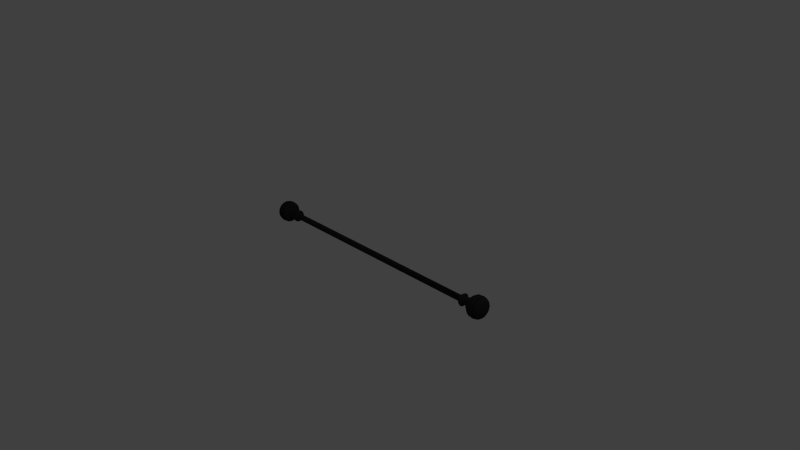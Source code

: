 # Source: curtainrod.blend  (saved by Blender 2.74.0; exported with 4.5.12 LTS)
import bpy
from mathutils import Matrix  # noqa: F401  (used for matrix-valued properties, if any)

bpy.ops.wm.read_factory_settings(use_empty=True)
scene = bpy.context.scene
scene.name = 'Scene'

# ---- collections
col_collection_1 = bpy.data.collections.new('Collection 1'); scene.collection.children.link(col_collection_1)

# ---- materials (node trees are filled in below, after node groups)
mat_curtainrod = bpy.data.materials.new('curtainrod')
mat_curtainrod.alpha_threshold = 0.0
mat_curtainrod.use_transparent_shadow = False
mat_curtainrod.diffuse_color = (0.02721, 0.02721, 0.02721, 1.0)
mat_curtainrod.roughness = 0.5
mat_curtainrod.specular_intensity = 0.3
mat_curtainrod.line_color = (0.0, 0.0, 0.0, 1.0)

# ---- material node trees

# ---- world
world_world = bpy.data.worlds.new('World'); scene.world = world_world
world_world.color = (0.05088, 0.05088, 0.05088)
world_world.use_sun_shadow = False
world_world.sun_shadow_jitter_overblur = 0.0
world_world.cycles.sampling_method = 'MANUAL'
world_world.cycles.sample_map_resolution = 256

# ---- cameras
cam_camera = bpy.data.cameras.new('Camera')
cam_camera.clip_end = 100.0
cam_camera.lens = 35.0
cam_camera.sensor_width = 32.0
cam_camera.sensor_height = 18.0
cam_camera.ortho_scale = 7.314
cam_camera.dof.focus_distance = 0.0
cam_camera.dof.aperture_fstop = 128.0

# ---- lights
light_lamp = bpy.data.lights.new('Lamp', 'POINT')
light_lamp.transmission_factor = 0.0
light_lamp.cutoff_distance = 30.0
light_lamp.energy = 100.0
light_lamp.shadow_buffer_clip_start = 1.001
light_lamp.shadow_soft_size = 0.1
light_lamp.shadow_maximum_resolution = 0.006
light_lamp.use_absolute_resolution = True
light_lamp.cycles.use_multiple_importance_sampling = False

# ---- meshes
me_cylinder = bpy.data.meshes.new('Cylinder')
me_cylinder.from_pydata([(-0.0226, 0.05456, 1.541), (1.133e-07, 0.04048, 1.541), (-0.04176, 0.04176, 1.541), (0.01549, 0.0374, 1.541), (-0.05456, 0.0226, 1.541), (0.02862, 0.02862, 1.541), (-0.05905, 5.316e-10, 1.541), (0.0374, 0.01549, 1.541), (-0.05456, -0.0226, 1.541), (0.04048, -1.769e-09, 1.541), (-0.04176, -0.04176, 1.541), (0.0374, -0.01549, 1.541), (-0.0226, -0.05456, 1.541), (0.02862, -0.02862, 1.541), (1.21e-07, -0.05905, 1.541), (0.01549, -0.0374, 1.541), (0.0226, -0.05456, 1.541), (1.194e-07, -0.04048, 1.541), (0.04176, -0.04176, 1.541), (-0.01549, -0.0374, 1.541), (0.05456, -0.0226, 1.541), (-0.02862, -0.02862, 1.541), (0.05905, -2.754e-09, 1.541), (-0.0374, -0.01549, 1.541), (0.05456, 0.0226, 1.541), (-0.04048, 4.827e-10, 1.541), (0.04176, 0.04176, 1.541), (-0.0374, 0.01549, 1.541), (0.0226, 0.05456, 1.541), (-0.02862, 0.02862, 1.541), (1.121e-07, 0.05905, 1.541), (-0.01549, 0.0374, 1.541), (3.896e-08, 0.04048, 0.0), (0.01549, 0.0374, 0.0), (0.02862, 0.02862, 0.0), (0.0374, 0.01549, 0.0), (0.04048, -1.769e-09, 0.0), (0.0374, -0.01549, 0.0), (0.02862, -0.02862, 0.0), (0.01549, -0.0374, 0.0), (4.507e-08, -0.04048, 0.0), (-0.01549, -0.0374, 0.0), (-0.02862, -0.02862, 0.0), (-0.0374, -0.01549, 0.0), (-0.04048, 4.827e-10, 0.0), (-0.0374, 0.01549, 0.0), (-0.02862, 0.02862, 0.0), (-0.01549, 0.0374, 0.0), (0.08251, -3.984e-09, 1.578), (0.07623, -0.03158, 1.578), (0.05835, -0.05835, 1.578), (0.03158, -0.07623, 1.578), (-0.04994, -0.02069, 1.606), (-0.03823, -0.03823, 1.606), (-0.02069, -0.04994, 1.606), (1.25e-07, -0.05406, 1.606), (1.124e-07, 0.07623, 1.561), (0.02917, 0.07043, 1.561), (0.0539, 0.0539, 1.561), (0.07043, 0.02917, 1.561), (0.02631, -0.06351, 1.55), (0.04861, -0.04861, 1.55), (0.06351, -0.02631, 1.55), (0.06875, -3.196e-09, 1.55), (1.251e-07, -0.05963, 1.599), (-0.02282, -0.05509, 1.599), (-0.04217, -0.04217, 1.599), (-0.05509, -0.02282, 1.599), (0.03094, -0.0747, 1.569), (0.05717, -0.05717, 1.569), (0.0747, -0.03094, 1.569), (0.08085, -3.867e-09, 1.569), (0.0747, 0.03094, 1.569), (0.05717, 0.05717, 1.569), (0.03094, 0.0747, 1.569), (1.129e-07, 0.08085, 1.569), (-0.06428, 6.588e-10, 1.544), (-0.05939, 0.0246, 1.544), (-0.04545, 0.04545, 1.544), (-0.0246, 0.05939, 1.544), (-0.02069, 0.04994, 1.606), (-0.03823, 0.03823, 1.606), (-0.04994, 0.02069, 1.606), (-0.05406, 1.05e-09, 1.606), (1.26e-07, -0.08251, 1.578), (-0.03158, -0.07623, 1.578), (-0.05835, -0.05835, 1.578), (-0.07623, -0.03158, 1.578), (1.135e-07, 0.08251, 1.578), (0.03158, 0.07623, 1.578), (0.05835, 0.05835, 1.578), (0.07623, 0.03158, 1.578), (0.06351, 0.02631, 1.55), (0.04861, 0.04861, 1.55), (0.02631, 0.06351, 1.55), (1.121e-07, 0.06875, 1.55), (1.118e-07, 0.06428, 1.544), (0.0246, 0.05939, 1.544), (0.04545, 0.04545, 1.544), (0.05939, 0.0246, 1.544), (-0.02734, 0.066, 1.587), (-0.05051, 0.05051, 1.587), (-0.066, 0.02734, 1.587), (-0.07143, 7.684e-10, 1.587), (-0.066, -0.02734, 1.587), (-0.05051, -0.05051, 1.587), (-0.02734, -0.066, 1.587), (1.256e-07, -0.07143, 1.587), (1.239e-07, -0.07623, 1.561), (-0.02917, -0.07043, 1.561), (-0.0539, -0.0539, 1.561), (-0.07043, -0.02917, 1.561), (0.07623, -3.577e-09, 1.561), (0.07043, -0.02917, 1.561), (0.0539, -0.0539, 1.561), (0.02917, -0.07043, 1.561), (0.02069, -0.04994, 1.606), (0.03823, -0.03823, 1.606), (0.04994, -0.02069, 1.606), (0.05406, -1.958e-09, 1.606), (0.05963, -2.377e-09, 1.599), (0.05509, -0.02282, 1.599), (0.04217, -0.04217, 1.599), (0.02282, -0.05509, 1.599), (-0.03094, 0.0747, 1.569), (-0.05717, 0.05717, 1.569), (-0.0747, 0.03094, 1.569), (-0.08085, 6.311e-10, 1.569), (-0.0747, -0.03094, 1.569), (-0.05717, -0.05717, 1.569), (-0.03094, -0.0747, 1.569), (1.251e-07, -0.08085, 1.569), (1.215e-07, -0.06428, 1.544), (-0.0246, -0.05939, 1.544), (-0.04545, -0.04545, 1.544), (-0.05939, -0.0246, 1.544), (0.04994, 0.02069, 1.606), (0.03823, 0.03823, 1.606), (0.02069, 0.04994, 1.606), (1.169e-07, 0.05406, 1.606), (0.02734, -0.066, 1.587), (0.05051, -0.05051, 1.587), (0.066, -0.02734, 1.587), (0.07143, -3.206e-09, 1.587), (-0.08251, 6.069e-10, 1.578), (-0.07623, 0.03158, 1.578), (-0.05835, 0.05835, 1.578), (-0.03158, 0.07623, 1.578), (-0.06351, -0.02631, 1.55), (-0.04861, -0.04861, 1.55), (-0.02631, -0.06351, 1.55), (1.224e-07, -0.06875, 1.55), (-0.02631, 0.06351, 1.55), (-0.04861, 0.04861, 1.55), (-0.06351, 0.02631, 1.55), (-0.06875, 6.284e-10, 1.55), (-0.05963, 9.404e-10, 1.599), (-0.05509, 0.02282, 1.599), (-0.04217, 0.04217, 1.599), (-0.02282, 0.05509, 1.599), (0.066, 0.02734, 1.587), (0.05051, 0.05051, 1.587), (0.02734, 0.066, 1.587), (1.148e-07, 0.07143, 1.587), (-0.07623, 6.64e-10, 1.561), (-0.07043, 0.02917, 1.561), (-0.0539, 0.0539, 1.561), (-0.02917, 0.07043, 1.561), (1.161e-07, 0.05963, 1.599), (0.02282, 0.05509, 1.599), (0.04217, 0.04217, 1.599), (0.05509, 0.02282, 1.599), (0.06428, -2.918e-09, 1.544), (0.05939, -0.0246, 1.544), (0.04545, -0.04545, 1.544), (0.0246, -0.05939, 1.544), (-0.04713, -0.01952, 1.618), (-0.03607, -0.03607, 1.618), (-0.01952, -0.04713, 1.618), (1.254e-07, -0.05101, 1.618), (-0.01952, 0.04713, 1.618), (-0.03607, 0.03607, 1.618), (-0.04713, 0.01952, 1.618), (-0.05101, 1.076e-09, 1.618), (0.01952, -0.04713, 1.618), (0.03607, -0.03607, 1.618), (0.04713, -0.01952, 1.618), (0.05101, -1.762e-09, 1.618), (0.04713, 0.01952, 1.618), (0.03607, 0.03607, 1.618), (0.01952, 0.04713, 1.618), (1.177e-07, 0.05101, 1.618), (-0.04677, -0.01937, 1.627), (-0.03579, -0.03579, 1.627), (-0.01937, -0.04677, 1.627), (1.261e-07, -0.05062, 1.627), (-0.01937, 0.04677, 1.627), (-0.03579, 0.03579, 1.627), (-0.04677, 0.01937, 1.627), (-0.05062, 1.077e-09, 1.627), (0.01937, -0.04677, 1.627), (0.03579, -0.03579, 1.627), (0.04677, -0.01937, 1.627), (0.05062, -1.74e-09, 1.627), (0.04677, 0.01937, 1.627), (0.03579, 0.03579, 1.627), (0.01937, 0.04677, 1.627), (1.185e-07, 0.05062, 1.627), (-0.04722, -0.01956, 1.637), (-0.03614, -0.03614, 1.637), (-0.01956, -0.04722, 1.637), (1.269e-07, -0.05111, 1.637), (-0.01956, 0.04722, 1.637), (-0.03614, 0.03614, 1.637), (-0.04722, 0.01956, 1.637), (-0.05111, 1.081e-09, 1.637), (0.01956, -0.04722, 1.637), (0.03614, -0.03614, 1.637), (0.04722, -0.01956, 1.637), (0.05111, -1.762e-09, 1.637), (0.04722, 0.01956, 1.637), (0.03614, 0.03614, 1.637), (0.01956, 0.04722, 1.637), (1.192e-07, 0.05111, 1.637), (-0.05076, -0.02103, 1.648), (-0.03885, -0.03885, 1.648), (-0.02103, -0.05076, 1.648), (1.282e-07, -0.05494, 1.648), (-0.02103, 0.05076, 1.648), (-0.03885, 0.03885, 1.648), (-0.05076, 0.02103, 1.648), (-0.05494, 1.049e-09, 1.648), (0.02103, -0.05076, 1.648), (0.03885, -0.03885, 1.648), (0.05076, -0.02103, 1.648), (0.05494, -2.008e-09, 1.648), (0.05076, 0.02103, 1.648), (0.03885, 0.03885, 1.648), (0.02103, 0.05076, 1.648), (1.199e-07, 0.05494, 1.648), (-0.05755, -0.02384, 1.658), (-0.04405, -0.04405, 1.658), (-0.02384, -0.05755, 1.658), (1.303e-07, -0.06229, 1.658), (-0.02384, 0.05755, 1.658), (-0.04405, 0.04405, 1.658), (-0.05755, 0.02384, 1.658), (-0.06229, 7.457e-10, 1.658), (0.02384, -0.05755, 1.658), (0.04405, -0.04405, 1.658), (0.05755, -0.02384, 1.658), (0.06229, -2.72e-09, 1.658), (0.05755, 0.02384, 1.658), (0.04405, 0.04405, 1.658), (0.02384, 0.05755, 1.658), (1.209e-07, 0.06229, 1.658), (-0.06595, -0.02732, 1.664), (-0.05047, -0.05047, 1.664), (-0.02732, -0.06595, 1.664), (1.323e-07, -0.07138, 1.664), (-0.02732, 0.06595, 1.664), (-0.05047, 0.05047, 1.664), (-0.06595, 0.02732, 1.664), (-0.07138, 5.688e-10, 1.664), (0.02732, -0.06595, 1.664), (0.05047, -0.05047, 1.664), (0.06595, -0.02732, 1.664), (0.07138, -3.402e-09, 1.664), (0.06595, 0.02732, 1.664), (0.05047, 0.05047, 1.664), (0.02732, 0.06595, 1.664), (1.215e-07, 0.07138, 1.664), (-0.06828, -0.02828, 1.668), (-0.05226, -0.05226, 1.668), (-0.02828, -0.06828, 1.668), (1.33e-07, -0.07391, 1.668), (-0.02828, 0.06828, 1.668), (-0.05226, 0.05226, 1.668), (-0.06828, 0.02828, 1.668), (-0.07391, 4.393e-10, 1.668), (0.02828, -0.06828, 1.668), (0.05226, -0.05226, 1.668), (0.06828, -0.02828, 1.668), (0.07391, -3.673e-09, 1.668), (0.06828, 0.02828, 1.668), (0.05226, 0.05226, 1.668), (0.02828, 0.06828, 1.668), (1.219e-07, 0.07391, 1.668), (-0.06551, -0.02713, 1.674), (-0.05014, -0.05014, 1.674), (-0.02713, -0.06551, 1.674), (1.33e-07, -0.07091, 1.674), (-0.02713, 0.06551, 1.674), (-0.05014, 0.05014, 1.674), (-0.06551, 0.02713, 1.674), (-0.07091, 6.053e-10, 1.674), (0.02713, -0.06551, 1.674), (0.05014, -0.05014, 1.674), (0.06551, -0.02713, 1.674), (0.07091, -3.34e-09, 1.674), (0.06551, 0.02713, 1.674), (0.05014, 0.05014, 1.674), (0.02713, 0.06551, 1.674), (1.223e-07, 0.07091, 1.674), (-0.06447, -0.0267, 1.679), (-0.04934, -0.04934, 1.679), (-0.0267, -0.06447, 1.679), (1.331e-07, -0.06978, 1.679), (-0.0267, 0.06447, 1.679), (-0.04934, 0.04934, 1.679), (-0.06447, 0.0267, 1.679), (-0.06978, 6.436e-10, 1.679), (0.0267, -0.06447, 1.679), (0.04934, -0.04934, 1.679), (0.06447, -0.0267, 1.679), (0.06978, -3.239e-09, 1.679), (0.06447, 0.0267, 1.679), (0.04934, 0.04934, 1.679), (0.0267, 0.06447, 1.679), (1.226e-07, 0.06978, 1.679), (-0.06592, -0.02731, 1.682), (-0.05046, -0.05046, 1.682), (-0.02731, -0.06592, 1.682), (1.337e-07, -0.07135, 1.682), (-0.02731, 0.06592, 1.682), (-0.05046, 0.05046, 1.682), (-0.06592, 0.02731, 1.682), (-0.07135, 5.221e-10, 1.682), (0.02731, -0.06592, 1.682), (0.05046, -0.05046, 1.682), (0.06592, -0.02731, 1.682), (0.07135, -3.448e-09, 1.682), (0.06592, 0.02731, 1.682), (0.05046, 0.05046, 1.682), (0.02731, 0.06592, 1.682), (1.229e-07, 0.07135, 1.682), (-0.06727, -0.02786, 1.686), (-0.05148, -0.05148, 1.686), (-0.02786, -0.06727, 1.686), (1.341e-07, -0.07281, 1.686), (-0.02786, 0.06727, 1.686), (-0.05148, 0.05148, 1.686), (-0.06727, 0.02786, 1.686), (-0.07281, 4.452e-10, 1.686), (0.02786, -0.06727, 1.686), (0.05148, -0.05148, 1.686), (0.06727, -0.02786, 1.686), (0.07281, -3.606e-09, 1.686), (0.06727, 0.02786, 1.686), (0.05148, 0.05148, 1.686), (0.02786, 0.06727, 1.686), (1.231e-07, 0.07281, 1.686), (-0.07428, -0.03077, 1.691), (-0.05685, -0.05685, 1.691), (-0.03077, -0.07428, 1.691), (1.364e-07, -0.0804, 1.691), (-0.03077, 0.07428, 1.691), (-0.05685, 0.05685, 1.691), (-0.07428, 0.03077, 1.691), (-0.0804, 1.829e-10, 1.691), (0.03077, -0.07428, 1.691), (0.05685, -0.05685, 1.691), (0.07428, -0.03077, 1.691), (0.0804, -4.29e-09, 1.691), (0.07428, 0.03077, 1.691), (0.05685, 0.05685, 1.691), (0.03077, 0.07428, 1.691), (1.243e-07, 0.0804, 1.691), (-0.1051, -0.04353, 1.714), (-0.08044, -0.08044, 1.714), (-0.04353, -0.1051, 1.714), (1.461e-07, -0.1138, 1.714), (-0.04353, 0.1051, 1.714), (-0.08044, 0.08044, 1.714), (-0.1051, 0.04353, 1.714), (-0.1138, -3.621e-09, 1.714), (0.04353, -0.1051, 1.714), (0.08044, -0.08044, 1.714), (0.1051, -0.04353, 1.714), (0.1138, -9.95e-09, 1.714), (0.1051, 0.04353, 1.714), (0.08044, 0.08044, 1.714), (0.04353, 0.1051, 1.714), (1.29e-07, 0.1138, 1.714), (-0.1159, -0.04802, 1.729), (-0.08873, -0.08873, 1.729), (-0.04802, -0.1159, 1.729), (1.5e-07, -0.1255, 1.729), (-0.04802, 0.1159, 1.729), (-0.08873, 0.08873, 1.729), (-0.1159, 0.04802, 1.729), (-0.1255, -4.865e-09, 1.729), (0.04802, -0.1159, 1.729), (0.08873, -0.08873, 1.729), (0.1159, -0.04802, 1.729), (0.1255, -1.185e-08, 1.729), (0.1159, 0.04802, 1.729), (0.08873, 0.08873, 1.729), (0.04802, 0.1159, 1.729), (1.311e-07, 0.1255, 1.729), (-0.1286, -0.05326, 1.749), (-0.09841, -0.09841, 1.749), (-0.05326, -0.1286, 1.749), (1.547e-07, -0.1392, 1.749), (-0.05326, 0.1286, 1.749), (-0.09841, 0.09841, 1.749), (-0.1286, 0.05326, 1.749), (-0.1392, -6.053e-09, 1.749), (0.05326, -0.1286, 1.749), (0.09841, -0.09841, 1.749), (0.1286, -0.05326, 1.749), (0.1392, -1.38e-08, 1.749), (0.1286, 0.05326, 1.749), (0.09841, 0.09841, 1.749), (0.05326, 0.1286, 1.749), (1.337e-07, 0.1392, 1.749), (-0.1319, -0.05465, 1.759), (-0.101, -0.101, 1.759), (-0.05465, -0.1319, 1.759), (1.563e-07, -0.1428, 1.759), (-0.05465, 0.1319, 1.759), (-0.101, 0.101, 1.759), (-0.1319, 0.05465, 1.759), (-0.1428, -6.432e-09, 1.759), (0.05465, -0.1319, 1.759), (0.101, -0.101, 1.759), (0.1319, -0.05465, 1.759), (0.1428, -1.438e-08, 1.759), (0.1319, 0.05465, 1.759), (0.101, 0.101, 1.759), (0.05465, 0.1319, 1.759), (1.348e-07, 0.1428, 1.759), (-0.1301, -0.05387, 1.766), (-0.09954, -0.09954, 1.766), (-0.05387, -0.1301, 1.766), (1.563e-07, -0.1408, 1.766), (-0.05387, 0.1301, 1.766), (-0.09954, 0.09954, 1.766), (-0.1301, 0.05387, 1.766), (-0.1408, -6.238e-09, 1.766), (0.05387, -0.1301, 1.766), (0.09954, -0.09954, 1.766), (0.1301, -0.05387, 1.766), (0.1408, -1.407e-08, 1.766), (0.1301, 0.05387, 1.766), (0.09954, 0.09954, 1.766), (0.05387, 0.1301, 1.766), (1.35e-07, 0.1408, 1.766), (-0.1193, -0.0494, 1.771), (-0.09127, -0.09127, 1.771), (-0.0494, -0.1193, 1.771), (1.534e-07, -0.1291, 1.771), (-0.0494, 0.1193, 1.771), (-0.09127, 0.09127, 1.771), (-0.1193, 0.0494, 1.771), (-0.1291, -4.867e-09, 1.771), (0.0494, -0.1193, 1.771), (0.09127, -0.09127, 1.771), (0.1193, -0.0494, 1.771), (0.1291, -1.205e-08, 1.771), (0.1193, 0.0494, 1.771), (0.09127, 0.09127, 1.771), (0.0494, 0.1193, 1.771), (1.339e-07, 0.1291, 1.771), (-0.1193, -0.0494, 1.785), (-0.09127, -0.09127, 1.785), (-0.0494, -0.1193, 1.785), (1.545e-07, -0.1291, 1.785), (-0.0494, 0.1193, 1.785), (-0.09127, 0.09127, 1.785), (-0.1193, 0.0494, 1.785), (-0.1291, -4.867e-09, 1.785), (0.0494, -0.1193, 1.785), (0.09127, -0.09127, 1.785), (0.1193, -0.0494, 1.785), (0.1291, -1.205e-08, 1.785), (0.1193, 0.0494, 1.785), (0.09127, 0.09127, 1.785), (0.0494, 0.1193, 1.785), (1.35e-07, 0.1291, 1.785), (-0.1317, -0.05457, 1.787), (-0.1008, -0.1008, 1.787), (-0.05457, -0.1317, 1.787), (1.583e-07, -0.1426, 1.787), (-0.05457, 0.1317, 1.787), (-0.1008, 0.1008, 1.787), (-0.1317, 0.05457, 1.787), (-0.1426, -6.199e-09, 1.787), (0.05457, -0.1317, 1.787), (0.1008, -0.1008, 1.787), (0.1317, -0.05457, 1.787), (0.1426, -1.413e-08, 1.787), (0.1317, 0.05457, 1.787), (0.1008, 0.1008, 1.787), (0.05457, 0.1317, 1.787), (1.368e-07, 0.1426, 1.787), (-0.1349, -0.05588, 1.796), (-0.1032, -0.1032, 1.796), (-0.05588, -0.1349, 1.796), (1.598e-07, -0.146, 1.796), (-0.05588, 0.1349, 1.796), (-0.1032, 0.1032, 1.796), (-0.1349, 0.05588, 1.796), (-0.146, -6.577e-09, 1.796), (0.05588, -0.1349, 1.796), (0.1032, -0.1032, 1.796), (0.1349, -0.05588, 1.796), (0.146, -1.47e-08, 1.796), (0.1349, 0.05588, 1.796), (0.1032, 0.1032, 1.796), (0.05588, 0.1349, 1.796), (1.378e-07, 0.146, 1.796), (-0.1349, -0.05588, 1.814), (-0.1032, -0.1032, 1.814), (-0.05588, -0.1349, 1.814), (1.612e-07, -0.146, 1.814), (-0.05588, 0.1349, 1.814), (-0.1032, 0.1032, 1.814), (-0.1349, 0.05588, 1.814), (-0.146, -6.577e-09, 1.814), (0.05588, -0.1349, 1.814), (0.1032, -0.1032, 1.814), (0.1349, -0.05588, 1.814), (0.146, -1.47e-08, 1.814), (0.1349, 0.05588, 1.814), (0.1032, 0.1032, 1.814), (0.05588, 0.1349, 1.814), (1.391e-07, 0.146, 1.814), (-0.1317, -0.05454, 1.818), (-0.1008, -0.1008, 1.818), (-0.05454, -0.1317, 1.818), (1.605e-07, -0.1425, 1.818), (-0.05454, 0.1317, 1.818), (-0.1008, 0.1008, 1.818), (-0.1317, 0.05454, 1.818), (-0.1425, -6.141e-09, 1.818), (0.05454, -0.1317, 1.818), (0.1008, -0.1008, 1.818), (0.1317, -0.05454, 1.818), (0.1425, -1.407e-08, 1.818), (0.1317, 0.05454, 1.818), (0.1008, 0.1008, 1.818), (0.05454, 0.1317, 1.818), (1.39e-07, 0.1425, 1.818), (-0.124, -0.05136, 1.821), (-0.0949, -0.0949, 1.821), (-0.05136, -0.124, 1.821), (1.582e-07, -0.1342, 1.821), (-0.05136, 0.124, 1.821), (-0.0949, 0.0949, 1.821), (-0.124, 0.05136, 1.821), (-0.1342, -5.326e-09, 1.821), (0.05136, -0.124, 1.821), (0.0949, -0.0949, 1.821), (0.124, -0.05136, 1.821), (0.1342, -1.279e-08, 1.821), (0.124, 0.05136, 1.821), (0.0949, 0.0949, 1.821), (0.05136, 0.124, 1.821), (1.38e-07, 0.1342, 1.821), (-0.1166, -0.0483, 1.824), (-0.08924, -0.08924, 1.824), (-0.0483, -0.1166, 1.824), (1.561e-07, -0.1262, 1.824), (-0.0483, 0.1166, 1.824), (-0.08924, 0.08924, 1.824), (-0.1166, 0.0483, 1.824), (-0.1262, -4.397e-09, 1.824), (0.0483, -0.1166, 1.824), (0.08924, -0.08924, 1.824), (0.1166, -0.0483, 1.824), (0.1262, -1.142e-08, 1.824), (0.1166, 0.0483, 1.824), (0.08924, 0.08924, 1.824), (0.0483, 0.1166, 1.824), (1.371e-07, 0.1262, 1.824), (-0.1166, -0.0483, 1.837), (-0.08924, -0.08924, 1.837), (-0.0483, -0.1166, 1.837), (1.571e-07, -0.1262, 1.837), (-0.0483, 0.1166, 1.837), (-0.08924, 0.08924, 1.837), (-0.1166, 0.0483, 1.837), (-0.1262, -4.397e-09, 1.837), (0.0483, -0.1166, 1.837), (0.08924, -0.08924, 1.837), (0.1166, -0.0483, 1.837), (0.1262, -1.142e-08, 1.837), (0.1166, 0.0483, 1.837), (0.08924, 0.08924, 1.837), (0.0483, 0.1166, 1.837), (1.38e-07, 0.1262, 1.837), (-0.1274, -0.05278, 1.837), (-0.09753, -0.09753, 1.837), (-0.05278, -0.1274, 1.837), (1.606e-07, -0.1379, 1.837), (-0.05278, 0.1274, 1.837), (-0.09753, 0.09753, 1.837), (-0.1274, 0.05278, 1.837), (-0.1379, -5.365e-09, 1.837), (0.05278, -0.1274, 1.837), (0.09753, -0.09753, 1.837), (0.1274, -0.05278, 1.837), (0.1379, -1.304e-08, 1.837), (0.1274, 0.05278, 1.837), (0.09753, 0.09753, 1.837), (0.05278, 0.1274, 1.837), (1.398e-07, 0.1379, 1.837), (-0.1274, -0.05278, 1.839), (-0.09753, -0.09753, 1.839), (-0.05278, -0.1274, 1.839), (1.607e-07, -0.1379, 1.839), (-0.05278, 0.1274, 1.839), (-0.09753, 0.09753, 1.839), (-0.1274, 0.05278, 1.839), (-0.1379, -5.365e-09, 1.839), (0.05278, -0.1274, 1.839), (0.09753, -0.09753, 1.839), (0.1274, -0.05278, 1.839), (0.1379, -1.304e-08, 1.839), (0.1274, 0.05278, 1.839), (0.09753, 0.09753, 1.839), (0.05278, 0.1274, 1.839), (1.399e-07, 0.1379, 1.839), (-0.1293, -0.05355, 1.839), (-0.09895, -0.09895, 1.839), (-0.05355, -0.1293, 1.839), (1.613e-07, -0.1399, 1.839), (-0.05355, 0.1293, 1.839), (-0.09895, 0.09895, 1.839), (-0.1293, 0.05355, 1.839), (-0.1399, -5.548e-09, 1.839), (0.05355, -0.1293, 1.839), (0.09895, -0.09895, 1.839), (0.1293, -0.05355, 1.839), (0.1399, -1.333e-08, 1.839), (0.1293, 0.05355, 1.839), (0.09895, 0.09895, 1.839), (0.05355, 0.1293, 1.839), (1.402e-07, 0.1399, 1.839), (-0.1271, -0.05265, 1.848), (-0.09728, -0.09728, 1.848), (-0.05265, -0.1271, 1.848), (1.612e-07, -0.1376, 1.848), (-0.05265, 0.1271, 1.848), (-0.09728, 0.09728, 1.848), (-0.1271, 0.05265, 1.848), (-0.1376, -5.302e-09, 1.848), (0.05265, -0.1271, 1.848), (0.09728, -0.09728, 1.848), (0.1271, -0.05265, 1.848), (0.1376, -1.296e-08, 1.848), (0.1271, 0.05265, 1.848), (0.09728, 0.09728, 1.848), (0.05265, 0.1271, 1.848), (1.404e-07, 0.1376, 1.848), (-0.1203, -0.04982, 1.863), (-0.09206, -0.09206, 1.863), (-0.04982, -0.1203, 1.863), (1.598e-07, -0.1302, 1.863), (-0.04982, 0.1203, 1.863), (-0.09206, 0.09206, 1.863), (-0.1203, 0.04982, 1.863), (-0.1302, -4.435e-09, 1.863), (0.04982, -0.1203, 1.863), (0.09206, -0.09206, 1.863), (0.1203, -0.04982, 1.863), (0.1302, -1.168e-08, 1.863), (0.1203, 0.04982, 1.863), (0.09206, 0.09206, 1.863), (0.04982, 0.1203, 1.863), (1.402e-07, 0.1302, 1.863), (-0.1058, -0.04384, 1.881), (-0.08101, -0.08101, 1.881), (-0.04384, -0.1058, 1.881), (1.562e-07, -0.1146, 1.881), (-0.04384, 0.1058, 1.881), (-0.08101, 0.08101, 1.881), (-0.1058, 0.04384, 1.881), (-0.1146, -2.744e-09, 1.881), (0.04384, -0.1058, 1.881), (0.08101, -0.08101, 1.881), (0.1058, -0.04384, 1.881), (0.1146, -9.118e-09, 1.881), (0.1058, 0.04384, 1.881), (0.08101, 0.08101, 1.881), (0.04384, 0.1058, 1.881), (1.389e-07, 0.1146, 1.881), (-0.08165, -0.03382, 1.898), (-0.06249, -0.06249, 1.898), (-0.03382, -0.08165, 1.898), (1.49e-07, -0.08838, 1.898), (-0.03382, 0.08165, 1.898), (-0.06249, 0.06249, 1.898), (-0.08165, 0.03382, 1.898), (-0.08838, 3.65e-10, 1.898), (0.03382, -0.08165, 1.898), (0.06249, -0.06249, 1.898), (0.08165, -0.03382, 1.898), (0.08838, -4.552e-09, 1.898), (0.08165, 0.03382, 1.898), (0.06249, 0.06249, 1.898), (0.03382, 0.08165, 1.898), (1.356e-07, 0.08838, 1.898), (-0.05046, -0.0209, 1.91), (-0.03862, -0.03862, 1.91), (-0.0209, -0.05046, 1.91), (1.389e-07, -0.05461, 1.91), (-0.0209, 0.05046, 1.91), (-0.03862, 0.03862, 1.91), (-0.05046, 0.0209, 1.91), (-0.05461, 4.374e-09, 1.91), (0.0209, -0.05046, 1.91), (0.03862, -0.03862, 1.91), (0.05046, -0.0209, 1.91), (0.05461, 1.335e-09, 1.91), (0.05046, 0.0209, 1.91), (0.03862, 0.03862, 1.91), (0.0209, 0.05046, 1.91), (1.306e-07, 0.05461, 1.91), (-0.02786, -0.01154, 1.915), (-0.02133, -0.02133, 1.915), (-0.01154, -0.02786, 1.915), (1.296e-07, -0.03016, 1.915), (-0.01154, 0.02786, 1.915), (-0.02133, 0.02133, 1.915), (-0.02786, 0.01154, 1.915), (-0.03016, 6.872e-09, 1.915), (0.01154, -0.02786, 1.915), (0.02133, -0.02133, 1.915), (0.02786, -0.01154, 1.915), (0.03016, 5.194e-09, 1.915), (0.02786, 0.01154, 1.915), (0.02133, 0.02133, 1.915), (0.01154, 0.02786, 1.915), (1.25e-07, 0.03016, 1.915), (-0.006697, -0.002774, 1.917), (-0.005126, -0.005126, 1.917), (-0.002774, -0.006698, 1.917), (1.209e-07, -0.007249, 1.917), (-0.002774, 0.006698, 1.917), (-0.005126, 0.005126, 1.917), (-0.006697, 0.002774, 1.917), (-0.007249, 9.9e-09, 1.917), (0.002774, -0.006698, 1.917), (0.005126, -0.005126, 1.917), (0.006698, -0.002774, 1.917), (0.007249, 9.496e-09, 1.917), (0.006698, 0.002774, 1.917), (0.005126, 0.005126, 1.917), (0.002774, 0.006698, 1.917), (1.199e-07, 0.007249, 1.917)], [], [(32, 1, 3, 33), (33, 3, 5, 34), (34, 5, 7, 35), (35, 7, 9, 36), (36, 9, 11, 37), (37, 11, 13, 38), (38, 13, 15, 39), (39, 15, 17, 40), (40, 17, 19, 41), (41, 19, 21, 42), (42, 21, 23, 43), (43, 23, 25, 44), (44, 25, 27, 45), (45, 27, 29, 46), (1, 31, 0, 30), (47, 31, 1, 32), (46, 29, 31, 47), (77, 76, 155, 154), (7, 5, 26, 24), (11, 9, 22, 20), (15, 13, 18, 16), (19, 17, 14, 12), (23, 21, 10, 8), (3, 1, 30, 28), (27, 25, 6, 4), (31, 29, 2, 0), (5, 3, 28, 26), (9, 7, 24, 22), (13, 11, 20, 18), (17, 15, 16, 14), (21, 19, 12, 10), (25, 23, 8, 6), (29, 27, 4, 2), (18, 20, 173, 174), (174, 173, 62, 61), (175, 174, 61, 60), (30, 0, 79, 96), (14, 16, 175, 132), (173, 172, 63, 62), (26, 28, 97, 98), (8, 10, 134, 135), (10, 12, 133, 134), (132, 175, 60, 151), (135, 134, 149, 148), (133, 132, 151, 150), (4, 6, 76, 77), (20, 22, 172, 173), (99, 98, 93, 92), (96, 79, 152, 95), (24, 26, 98, 99), (6, 8, 135, 76), (98, 97, 94, 93), (134, 133, 150, 149), (152, 153, 166, 167), (0, 2, 78, 79), (2, 4, 77, 78), (56, 167, 124, 75), (97, 96, 95, 94), (79, 78, 153, 152), (22, 24, 99, 172), (12, 14, 132, 133), (78, 77, 154, 153), (76, 135, 148, 155), (16, 18, 174, 175), (172, 99, 92, 63), (28, 30, 96, 97), (94, 95, 56, 57), (154, 155, 164, 165), (149, 150, 109, 110), (63, 92, 59, 112), (61, 62, 113, 114), (95, 152, 167, 56), (148, 149, 110, 111), (60, 61, 114, 115), (150, 151, 108, 109), (62, 63, 112, 113), (155, 148, 111, 164), (151, 60, 115, 108), (93, 94, 57, 58), (153, 154, 165, 166), (92, 93, 58, 59), (74, 75, 88, 89), (111, 110, 129, 128), (167, 166, 125, 124), (110, 109, 130, 129), (108, 115, 68, 131), (166, 165, 126, 125), (109, 108, 131, 130), (115, 114, 69, 68), (112, 59, 72, 71), (165, 164, 127, 126), (114, 113, 70, 69), (59, 58, 73, 72), (58, 57, 74, 73), (113, 112, 71, 70), (164, 111, 128, 127), (57, 56, 75, 74), (90, 89, 162, 161), (70, 71, 48, 49), (124, 125, 146, 147), (72, 73, 90, 91), (130, 131, 84, 85), (68, 69, 50, 51), (75, 124, 147, 88), (71, 72, 91, 48), (128, 129, 86, 87), (131, 68, 51, 84), (125, 126, 145, 146), (73, 74, 89, 90), (127, 128, 87, 144), (69, 70, 49, 50), (129, 130, 85, 86), (126, 127, 144, 145), (143, 160, 171, 120), (87, 86, 105, 104), (145, 144, 103, 102), (144, 87, 104, 103), (49, 48, 143, 142), (147, 146, 101, 100), (86, 85, 106, 105), (51, 50, 141, 140), (88, 147, 100, 163), (89, 88, 163, 162), (84, 51, 140, 107), (146, 145, 102, 101), (91, 90, 161, 160), (50, 49, 142, 141), (48, 91, 160, 143), (85, 84, 107, 106), (158, 157, 82, 81), (106, 107, 64, 65), (161, 162, 169, 170), (104, 105, 66, 67), (102, 103, 156, 157), (103, 104, 67, 156), (142, 143, 120, 121), (100, 101, 158, 159), (105, 106, 65, 66), (140, 141, 122, 123), (163, 100, 159, 168), (162, 163, 168, 169), (107, 140, 123, 64), (101, 102, 157, 158), (160, 161, 170, 171), (141, 142, 121, 122), (139, 80, 180, 191), (171, 170, 137, 136), (122, 121, 118, 117), (120, 171, 136, 119), (65, 64, 55, 54), (170, 169, 138, 137), (67, 66, 53, 52), (157, 156, 83, 82), (156, 67, 52, 83), (121, 120, 119, 118), (159, 158, 81, 80), (66, 65, 54, 53), (123, 122, 117, 116), (168, 159, 80, 139), (169, 168, 139, 138), (64, 123, 116, 55), (186, 187, 203, 202), (138, 139, 191, 190), (55, 116, 184, 179), (81, 82, 182, 181), (136, 137, 189, 188), (117, 118, 186, 185), (119, 136, 188, 187), (54, 55, 179, 178), (137, 138, 190, 189), (52, 53, 177, 176), (82, 83, 183, 182), (83, 52, 176, 183), (118, 119, 187, 186), (80, 81, 181, 180), (53, 54, 178, 177), (116, 117, 185, 184), (192, 193, 209, 208), (180, 181, 197, 196), (177, 178, 194, 193), (184, 185, 201, 200), (191, 180, 196, 207), (190, 191, 207, 206), (179, 184, 200, 195), (181, 182, 198, 197), (188, 189, 205, 204), (185, 186, 202, 201), (187, 188, 204, 203), (178, 179, 195, 194), (189, 190, 206, 205), (176, 177, 193, 192), (182, 183, 199, 198), (183, 176, 192, 199), (219, 220, 236, 235), (198, 199, 215, 214), (199, 192, 208, 215), (202, 203, 219, 218), (196, 197, 213, 212), (193, 194, 210, 209), (200, 201, 217, 216), (207, 196, 212, 223), (206, 207, 223, 222), (195, 200, 216, 211), (197, 198, 214, 213), (204, 205, 221, 220), (201, 202, 218, 217), (203, 204, 220, 219), (194, 195, 211, 210), (205, 206, 222, 221), (229, 230, 246, 245), (210, 211, 227, 226), (221, 222, 238, 237), (208, 209, 225, 224), (214, 215, 231, 230), (215, 208, 224, 231), (218, 219, 235, 234), (212, 213, 229, 228), (209, 210, 226, 225), (216, 217, 233, 232), (223, 212, 228, 239), (222, 223, 239, 238), (211, 216, 232, 227), (213, 214, 230, 229), (220, 221, 237, 236), (217, 218, 234, 233), (255, 244, 260, 271), (236, 237, 253, 252), (233, 234, 250, 249), (235, 236, 252, 251), (226, 227, 243, 242), (237, 238, 254, 253), (224, 225, 241, 240), (230, 231, 247, 246), (231, 224, 240, 247), (234, 235, 251, 250), (228, 229, 245, 244), (225, 226, 242, 241), (232, 233, 249, 248), (239, 228, 244, 255), (238, 239, 255, 254), (227, 232, 248, 243), (260, 261, 277, 276), (254, 255, 271, 270), (243, 248, 264, 259), (245, 246, 262, 261), (252, 253, 269, 268), (249, 250, 266, 265), (251, 252, 268, 267), (242, 243, 259, 258), (253, 254, 270, 269), (240, 241, 257, 256), (246, 247, 263, 262), (247, 240, 256, 263), (250, 251, 267, 266), (244, 245, 261, 260), (241, 242, 258, 257), (248, 249, 265, 264), (278, 279, 295, 294), (257, 258, 274, 273), (264, 265, 281, 280), (271, 260, 276, 287), (270, 271, 287, 286), (259, 264, 280, 275), (261, 262, 278, 277), (268, 269, 285, 284), (265, 266, 282, 281), (267, 268, 284, 283), (258, 259, 275, 274), (269, 270, 286, 285), (256, 257, 273, 272), (262, 263, 279, 278), (263, 256, 272, 279), (266, 267, 283, 282), (301, 302, 318, 317), (279, 272, 288, 295), (282, 283, 299, 298), (276, 277, 293, 292), (273, 274, 290, 289), (280, 281, 297, 296), (287, 276, 292, 303), (286, 287, 303, 302), (275, 280, 296, 291), (277, 278, 294, 293), (284, 285, 301, 300), (281, 282, 298, 297), (283, 284, 300, 299), (274, 275, 291, 290), (285, 286, 302, 301), (272, 273, 289, 288), (313, 314, 330, 329), (288, 289, 305, 304), (294, 295, 311, 310), (295, 288, 304, 311), (298, 299, 315, 314), (292, 293, 309, 308), (289, 290, 306, 305), (296, 297, 313, 312), (303, 292, 308, 319), (302, 303, 319, 318), (291, 296, 312, 307), (293, 294, 310, 309), (300, 301, 317, 316), (297, 298, 314, 313), (299, 300, 316, 315), (290, 291, 307, 306), (334, 335, 351, 350), (315, 316, 332, 331), (306, 307, 323, 322), (317, 318, 334, 333), (304, 305, 321, 320), (310, 311, 327, 326), (311, 304, 320, 327), (314, 315, 331, 330), (308, 309, 325, 324), (305, 306, 322, 321), (312, 313, 329, 328), (319, 308, 324, 335), (318, 319, 335, 334), (307, 312, 328, 323), (309, 310, 326, 325), (316, 317, 333, 332), (340, 341, 357, 356), (323, 328, 344, 339), (325, 326, 342, 341), (332, 333, 349, 348), (329, 330, 346, 345), (331, 332, 348, 347), (322, 323, 339, 338), (333, 334, 350, 349), (320, 321, 337, 336), (326, 327, 343, 342), (327, 320, 336, 343), (330, 331, 347, 346), (324, 325, 341, 340), (321, 322, 338, 337), (328, 329, 345, 344), (335, 324, 340, 351), (358, 359, 375, 374), (337, 338, 354, 353), (344, 345, 361, 360), (351, 340, 356, 367), (350, 351, 367, 366), (339, 344, 360, 355), (341, 342, 358, 357), (348, 349, 365, 364), (345, 346, 362, 361), (347, 348, 364, 363), (338, 339, 355, 354), (349, 350, 366, 365), (336, 337, 353, 352), (342, 343, 359, 358), (343, 336, 352, 359), (346, 347, 363, 362), (381, 382, 398, 397), (359, 352, 368, 375), (362, 363, 379, 378), (356, 357, 373, 372), (353, 354, 370, 369), (360, 361, 377, 376), (367, 356, 372, 383), (366, 367, 383, 382), (355, 360, 376, 371), (357, 358, 374, 373), (364, 365, 381, 380), (361, 362, 378, 377), (363, 364, 380, 379), (354, 355, 371, 370), (365, 366, 382, 381), (352, 353, 369, 368), (395, 396, 412, 411), (368, 369, 385, 384), (374, 375, 391, 390), (375, 368, 384, 391), (378, 379, 395, 394), (372, 373, 389, 388), (369, 370, 386, 385), (376, 377, 393, 392), (383, 372, 388, 399), (382, 383, 399, 398), (371, 376, 392, 387), (373, 374, 390, 389), (380, 381, 397, 396), (377, 378, 394, 393), (379, 380, 396, 395), (370, 371, 387, 386), (405, 406, 422, 421), (386, 387, 403, 402), (397, 398, 414, 413), (384, 385, 401, 400), (390, 391, 407, 406), (391, 384, 400, 407), (394, 395, 411, 410), (388, 389, 405, 404), (385, 386, 402, 401), (392, 393, 409, 408), (399, 388, 404, 415), (398, 399, 415, 414), (387, 392, 408, 403), (389, 390, 406, 405), (396, 397, 413, 412), (393, 394, 410, 409), (424, 425, 441, 440), (412, 413, 429, 428), (409, 410, 426, 425), (411, 412, 428, 427), (402, 403, 419, 418), (413, 414, 430, 429), (400, 401, 417, 416), (406, 407, 423, 422), (407, 400, 416, 423), (410, 411, 427, 426), (404, 405, 421, 420), (401, 402, 418, 417), (408, 409, 425, 424), (415, 404, 420, 431), (414, 415, 431, 430), (403, 408, 424, 419), (439, 432, 448, 455), (431, 420, 436, 447), (430, 431, 447, 446), (419, 424, 440, 435), (421, 422, 438, 437), (428, 429, 445, 444), (425, 426, 442, 441), (427, 428, 444, 443), (418, 419, 435, 434), (429, 430, 446, 445), (416, 417, 433, 432), (422, 423, 439, 438), (423, 416, 432, 439), (426, 427, 443, 442), (420, 421, 437, 436), (417, 418, 434, 433), (461, 462, 478, 477), (442, 443, 459, 458), (436, 437, 453, 452), (433, 434, 450, 449), (440, 441, 457, 456), (447, 436, 452, 463), (446, 447, 463, 462), (435, 440, 456, 451), (437, 438, 454, 453), (444, 445, 461, 460), (441, 442, 458, 457), (443, 444, 460, 459), (434, 435, 451, 450), (445, 446, 462, 461), (432, 433, 449, 448), (438, 439, 455, 454), (475, 476, 492, 491), (448, 449, 465, 464), (454, 455, 471, 470), (455, 448, 464, 471), (458, 459, 475, 474), (452, 453, 469, 468), (449, 450, 466, 465), (456, 457, 473, 472), (463, 452, 468, 479), (462, 463, 479, 478), (451, 456, 472, 467), (453, 454, 470, 469), (460, 461, 477, 476), (457, 458, 474, 473), (459, 460, 476, 475), (450, 451, 467, 466), (485, 486, 502, 501), (466, 467, 483, 482), (477, 478, 494, 493), (464, 465, 481, 480), (470, 471, 487, 486), (471, 464, 480, 487), (474, 475, 491, 490), (468, 469, 485, 484), (465, 466, 482, 481), (472, 473, 489, 488), (479, 468, 484, 495), (478, 479, 495, 494), (467, 472, 488, 483), (469, 470, 486, 485), (476, 477, 493, 492), (473, 474, 490, 489), (511, 500, 516, 527), (492, 493, 509, 508), (489, 490, 506, 505), (491, 492, 508, 507), (482, 483, 499, 498), (493, 494, 510, 509), (480, 481, 497, 496), (486, 487, 503, 502), (487, 480, 496, 503), (490, 491, 507, 506), (484, 485, 501, 500), (481, 482, 498, 497), (488, 489, 505, 504), (495, 484, 500, 511), (494, 495, 511, 510), (483, 488, 504, 499), (516, 517, 533, 532), (510, 511, 527, 526), (499, 504, 520, 515), (501, 502, 518, 517), (508, 509, 525, 524), (505, 506, 522, 521), (507, 508, 524, 523), (498, 499, 515, 514), (509, 510, 526, 525), (496, 497, 513, 512), (502, 503, 519, 518), (503, 496, 512, 519), (506, 507, 523, 522), (500, 501, 517, 516), (497, 498, 514, 513), (504, 505, 521, 520), (541, 542, 558, 557), (513, 514, 530, 529), (520, 521, 537, 536), (527, 516, 532, 543), (526, 527, 543, 542), (515, 520, 536, 531), (517, 518, 534, 533), (524, 525, 541, 540), (521, 522, 538, 537), (523, 524, 540, 539), (514, 515, 531, 530), (525, 526, 542, 541), (512, 513, 529, 528), (518, 519, 535, 534), (519, 512, 528, 535), (522, 523, 539, 538), (555, 556, 572, 571), (528, 529, 545, 544), (534, 535, 551, 550), (535, 528, 544, 551), (538, 539, 555, 554), (532, 533, 549, 548), (529, 530, 546, 545), (536, 537, 553, 552), (543, 532, 548, 559), (542, 543, 559, 558), (531, 536, 552, 547), (533, 534, 550, 549), (540, 541, 557, 556), (537, 538, 554, 553), (539, 540, 556, 555), (530, 531, 547, 546), (565, 566, 582, 581), (546, 547, 563, 562), (557, 558, 574, 573), (544, 545, 561, 560), (550, 551, 567, 566), (551, 544, 560, 567), (554, 555, 571, 570), (548, 549, 565, 564), (545, 546, 562, 561), (552, 553, 569, 568), (559, 548, 564, 575), (558, 559, 575, 574), (547, 552, 568, 563), (549, 550, 566, 565), (556, 557, 573, 572), (553, 554, 570, 569), (584, 585, 601, 600), (572, 573, 589, 588), (569, 570, 586, 585), (571, 572, 588, 587), (562, 563, 579, 578), (573, 574, 590, 589), (560, 561, 577, 576), (566, 567, 583, 582), (567, 560, 576, 583), (570, 571, 587, 586), (564, 565, 581, 580), (561, 562, 578, 577), (568, 569, 585, 584), (575, 564, 580, 591), (574, 575, 591, 590), (563, 568, 584, 579), (599, 592, 608, 615), (591, 580, 596, 607), (590, 591, 607, 606), (579, 584, 600, 595), (581, 582, 598, 597), (588, 589, 605, 604), (585, 586, 602, 601), (587, 588, 604, 603), (578, 579, 595, 594), (589, 590, 606, 605), (576, 577, 593, 592), (582, 583, 599, 598), (583, 576, 592, 599), (586, 587, 603, 602), (580, 581, 597, 596), (577, 578, 594, 593), (621, 622, 638, 637), (602, 603, 619, 618), (596, 597, 613, 612), (593, 594, 610, 609), (600, 601, 617, 616), (607, 596, 612, 623), (606, 607, 623, 622), (595, 600, 616, 611), (597, 598, 614, 613), (604, 605, 621, 620), (601, 602, 618, 617), (603, 604, 620, 619), (594, 595, 611, 610), (605, 606, 622, 621), (592, 593, 609, 608), (598, 599, 615, 614), (635, 636, 652, 651), (608, 609, 625, 624), (614, 615, 631, 630), (615, 608, 624, 631), (618, 619, 635, 634), (612, 613, 629, 628), (609, 610, 626, 625), (616, 617, 633, 632), (623, 612, 628, 639), (622, 623, 639, 638), (611, 616, 632, 627), (613, 614, 630, 629), (620, 621, 637, 636), (617, 618, 634, 633), (619, 620, 636, 635), (610, 611, 627, 626), (645, 646, 662, 661), (626, 627, 643, 642), (637, 638, 654, 653), (624, 625, 641, 640), (630, 631, 647, 646), (631, 624, 640, 647), (634, 635, 651, 650), (628, 629, 645, 644), (625, 626, 642, 641), (632, 633, 649, 648), (639, 628, 644, 655), (638, 639, 655, 654), (627, 632, 648, 643), (629, 630, 646, 645), (636, 637, 653, 652), (633, 634, 650, 649), (671, 660, 676, 687), (652, 653, 669, 668), (649, 650, 666, 665), (651, 652, 668, 667), (642, 643, 659, 658), (653, 654, 670, 669), (640, 641, 657, 656), (646, 647, 663, 662), (647, 640, 656, 663), (650, 651, 667, 666), (644, 645, 661, 660), (641, 642, 658, 657), (648, 649, 665, 664), (655, 644, 660, 671), (654, 655, 671, 670), (643, 648, 664, 659), (676, 677, 693, 692), (670, 671, 687, 686), (659, 664, 680, 675), (661, 662, 678, 677), (668, 669, 685, 684), (665, 666, 682, 681), (667, 668, 684, 683), (658, 659, 675, 674), (669, 670, 686, 685), (656, 657, 673, 672), (662, 663, 679, 678), (663, 656, 672, 679), (666, 667, 683, 682), (660, 661, 677, 676), (657, 658, 674, 673), (664, 665, 681, 680), (694, 695, 711, 710), (673, 674, 690, 689), (680, 681, 697, 696), (687, 676, 692, 703), (686, 687, 703, 702), (675, 680, 696, 691), (677, 678, 694, 693), (684, 685, 701, 700), (681, 682, 698, 697), (683, 684, 700, 699), (674, 675, 691, 690), (685, 686, 702, 701), (672, 673, 689, 688), (678, 679, 695, 694), (679, 672, 688, 695), (682, 683, 699, 698), (706, 707, 723, 722), (695, 688, 704, 711), (698, 699, 715, 714), (692, 693, 709, 708), (689, 690, 706, 705), (696, 697, 713, 712), (703, 692, 708, 719), (702, 703, 719, 718), (691, 696, 712, 707), (693, 694, 710, 709), (700, 701, 717, 716), (697, 698, 714, 713), (699, 700, 716, 715), (690, 691, 707, 706), (701, 702, 718, 717), (688, 689, 705, 704), (732, 733, 749, 748), (717, 718, 734, 733), (704, 705, 721, 720), (710, 711, 727, 726), (711, 704, 720, 727), (714, 715, 731, 730), (708, 709, 725, 724), (705, 706, 722, 721), (712, 713, 729, 728), (719, 708, 724, 735), (718, 719, 735, 734), (707, 712, 728, 723), (709, 710, 726, 725), (716, 717, 733, 732), (713, 714, 730, 729), (715, 716, 732, 731), (750, 751, 740, 741, 742, 743, 736, 737, 738, 739, 744, 745, 746, 747, 748, 749), (729, 730, 746, 745), (731, 732, 748, 747), (722, 723, 739, 738), (733, 734, 750, 749), (720, 721, 737, 736), (726, 727, 743, 742), (727, 720, 736, 743), (730, 731, 747, 746), (724, 725, 741, 740), (721, 722, 738, 737), (728, 729, 745, 744), (735, 724, 740, 751), (734, 735, 751, 750), (723, 728, 744, 739), (725, 726, 742, 741)])
me_cylinder.polygons.foreach_set('use_smooth', [True] * 737)
me_cylinder.materials.append(mat_curtainrod)
me_cylinder.use_remesh_preserve_volume = False
me_cylinder.use_remesh_preserve_attributes = False
me_cylinder.use_mirror_vertex_groups = False
me_cylinder.update()

# ---- objects
ob_curtainrod = bpy.data.objects.new('curtainrod', me_cylinder)
ob_lamp = bpy.data.objects.new('Lamp', light_lamp)
ob_camera = bpy.data.objects.new('Camera', cam_camera)

# ---- transforms, parenting, visibility, modifiers, constraints
ob_curtainrod.location = (0.0, 0.0, 0.0)
ob_curtainrod.rotation_euler = (0.0, 1.571, 0.0)
ob_curtainrod.lineart.crease_threshold = 0.0
_m = ob_curtainrod.modifiers.new('Mirror', 'MIRROR')
_m.use_axis = (False, False, True)
_m.use_clip = True
ob_lamp.location = (4.076, 1.005, 5.904)
ob_lamp.rotation_euler = (0.6503, 0.05522, 1.866)
ob_lamp.lock_rotations_4d = False
ob_lamp.empty_display_type = 'ARROWS'
ob_lamp.color = (0.0, 0.0, 0.0, 0.0)
ob_lamp.lineart.crease_threshold = 0.0
ob_camera.location = (7.481, -6.508, 5.344)
ob_camera.rotation_euler = (1.109, 0.01082, 0.8149)
ob_camera.lock_rotations_4d = False
ob_camera.empty_display_type = 'ARROWS'
ob_camera.color = (0.0, 0.0, 0.0, 0.0)
ob_camera.display_type = 'WIRE'
ob_camera.lineart.crease_threshold = 0.0

# ---- collection membership
col_collection_1.objects.link(ob_curtainrod)
col_collection_1.objects.link(ob_lamp)
col_collection_1.objects.link(ob_camera)

# ---- scene / render settings (as saved in the file)
scene.camera = ob_camera
scene.frame_start = 1; scene.frame_end = 250; scene.frame_set(1)
scene.render.engine = 'BLENDER_EEVEE_NEXT'
scene.render.image_settings.color_mode = 'RGB'
scene.render.image_settings.compression = 90
scene.render.resolution_percentage = 50
scene.render.dither_intensity = 0.0
scene.cycles.use_denoising = False
scene.cycles.samples = 10
scene.cycles.sampling_pattern = 'TABULATED_SOBOL'
scene.cycles.light_sampling_threshold = 0.0
scene.cycles.use_adaptive_sampling = False
scene.cycles.use_light_tree = False
scene.cycles.blur_glossy = 0.0
scene.cycles.volume_bounces = 1
scene.cycles.pixel_filter_type = 'GAUSSIAN'
scene.cycles.sample_clamp_indirect = 0.0
scene.view_settings.view_transform = 'Standard'
bpy.context.view_layer.update()

